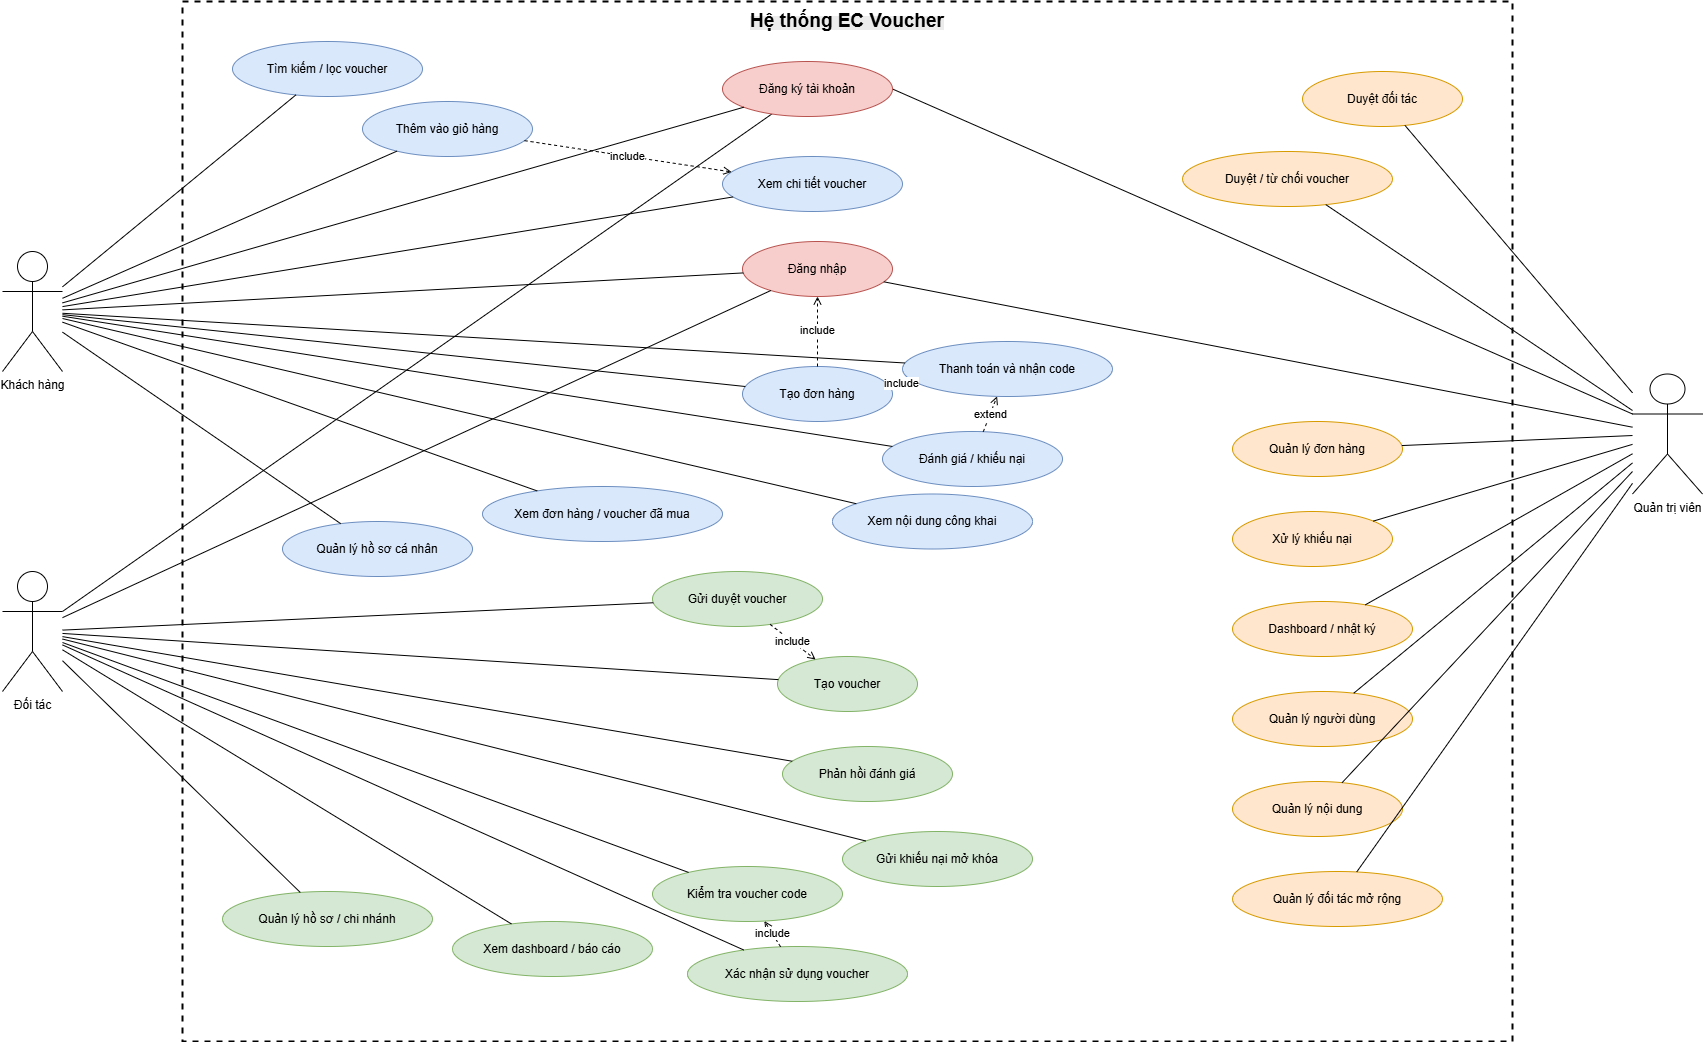

The diagram above was exported from draw.io. Its source (the exported page's mxGraphModel, read from the mxfile embedded in the PNG):
<mxGraphModel dx="3443" dy="2186" grid="1" gridSize="10" guides="1" tooltips="1" connect="1" arrows="1" fold="1" page="1" pageScale="1" pageWidth="1800" pageHeight="1200" math="0" shadow="0">
  <root>
    <mxCell id="0" />
    <mxCell id="1" parent="0" />
    <mxCell id="sys" parent="1" style="rounded=0;whiteSpace=wrap;html=1;dashed=1;strokeWidth=2;fillColor=none;" value="" vertex="1">
      <mxGeometry height="1040" width="1330" x="130" y="-50" as="geometry" />
    </mxCell>
    <mxCell id="actor_customer" parent="1" style="shape=umlActor;verticalLabelPosition=bottom;verticalAlign=top;html=1;outlineConnect=0;" value="Khách hàng" vertex="1">
      <mxGeometry height="120" width="60" x="-50" y="200" as="geometry" />
    </mxCell>
    <mxCell id="K7Nq_Tm7OAojAaUFAfZr-1" edge="1" parent="1" source="actor_partner" style="rounded=0;orthogonalLoop=1;jettySize=auto;html=1;exitX=1;exitY=0.3333333333333333;exitDx=0;exitDy=0;exitPerimeter=0;endArrow=none;endFill=0;" target="uc_register">
      <mxGeometry relative="1" as="geometry" />
    </mxCell>
    <mxCell id="actor_partner" parent="1" style="shape=umlActor;verticalLabelPosition=bottom;verticalAlign=top;html=1;outlineConnect=0;" value="Đối tác" vertex="1">
      <mxGeometry height="120" width="60" x="-50" y="520" as="geometry" />
    </mxCell>
    <mxCell id="K7Nq_Tm7OAojAaUFAfZr-2" edge="1" parent="1" source="actor_admin" style="rounded=0;orthogonalLoop=1;jettySize=auto;html=1;entryX=1;entryY=0.5;entryDx=0;entryDy=0;endArrow=none;endFill=0;exitX=0;exitY=0.3333333333333333;exitDx=0;exitDy=0;exitPerimeter=0;" target="uc_register">
      <mxGeometry relative="1" as="geometry">
        <mxPoint x="1490" y="320" as="sourcePoint" />
      </mxGeometry>
    </mxCell>
    <mxCell id="actor_admin" parent="1" style="shape=umlActor;verticalLabelPosition=bottom;verticalAlign=top;html=1;outlineConnect=0;" value="Quản trị viên" vertex="1">
      <mxGeometry height="120" width="70" x="1580" y="322.5" as="geometry" />
    </mxCell>
    <mxCell id="uc_register" parent="1" style="ellipse;whiteSpace=wrap;html=1;fillColor=#f8cecc;strokeColor=#b85450;" value="Đăng ký tài khoản" vertex="1">
      <mxGeometry height="55" width="170" x="670" y="10" as="geometry" />
    </mxCell>
    <mxCell id="uc_login" parent="1" style="ellipse;whiteSpace=wrap;html=1;fillColor=#f8cecc;strokeColor=#b85450;" value="Đăng nhập" vertex="1">
      <mxGeometry height="55" width="150" x="690" y="190" as="geometry" />
    </mxCell>
    <mxCell id="uc_search" parent="1" style="ellipse;whiteSpace=wrap;html=1;fillColor=#dae8fc;strokeColor=#6c8ebf;" value="Tìm kiếm / lọc voucher" vertex="1">
      <mxGeometry height="55" width="190" x="180" y="-10" as="geometry" />
    </mxCell>
    <mxCell id="uc_detail" parent="1" style="ellipse;whiteSpace=wrap;html=1;fillColor=#dae8fc;strokeColor=#6c8ebf;" value="Xem chi tiết voucher" vertex="1">
      <mxGeometry height="55" width="180" x="670" y="105" as="geometry" />
    </mxCell>
    <mxCell id="uc_cart" parent="1" style="ellipse;whiteSpace=wrap;html=1;fillColor=#dae8fc;strokeColor=#6c8ebf;" value="Thêm vào giỏ hàng" vertex="1">
      <mxGeometry height="55" width="170" x="310" y="50" as="geometry" />
    </mxCell>
    <mxCell id="uc_order" parent="1" style="ellipse;whiteSpace=wrap;html=1;fillColor=#dae8fc;strokeColor=#6c8ebf;" value="Tạo đơn hàng" vertex="1">
      <mxGeometry height="55" width="150" x="690" y="315" as="geometry" />
    </mxCell>
    <mxCell id="uc_pay" parent="1" style="ellipse;whiteSpace=wrap;html=1;fillColor=#dae8fc;strokeColor=#6c8ebf;" value="Thanh toán và nhận code" vertex="1">
      <mxGeometry height="55" width="210" x="850" y="290" as="geometry" />
    </mxCell>
    <mxCell id="uc_review_complaint" parent="1" style="ellipse;whiteSpace=wrap;html=1;fillColor=#dae8fc;strokeColor=#6c8ebf;" value="Đánh giá / khiếu nại" vertex="1">
      <mxGeometry height="55" width="180" x="830" y="380" as="geometry" />
    </mxCell>
    <mxCell id="uc_profile" parent="1" style="ellipse;whiteSpace=wrap;html=1;fillColor=#dae8fc;strokeColor=#6c8ebf;" value="Quản lý hồ sơ cá nhân" vertex="1">
      <mxGeometry height="55" width="190" x="230" y="470" as="geometry" />
    </mxCell>
    <mxCell id="uc_orders" parent="1" style="ellipse;whiteSpace=wrap;html=1;fillColor=#dae8fc;strokeColor=#6c8ebf;" value="Xem đơn hàng / voucher đã mua" vertex="1">
      <mxGeometry height="55" width="240" x="430" y="435" as="geometry" />
    </mxCell>
    <mxCell id="uc_public_content" parent="1" style="ellipse;whiteSpace=wrap;html=1;fillColor=#dae8fc;strokeColor=#6c8ebf;" value="Xem nội dung công khai" vertex="1">
      <mxGeometry height="55" width="200" x="780" y="442.5" as="geometry" />
    </mxCell>
    <mxCell id="uc_create_voucher" parent="1" style="ellipse;whiteSpace=wrap;html=1;fillColor=#d5e8d4;strokeColor=#82b366;" value="Tạo voucher" vertex="1">
      <mxGeometry height="55" width="140" x="725" y="605" as="geometry" />
    </mxCell>
    <mxCell id="uc_submit_voucher" parent="1" style="ellipse;whiteSpace=wrap;html=1;fillColor=#d5e8d4;strokeColor=#82b366;" value="Gửi duyệt voucher" vertex="1">
      <mxGeometry height="55" width="170" x="600" y="520" as="geometry" />
    </mxCell>
    <mxCell id="uc_check_code" parent="1" style="ellipse;whiteSpace=wrap;html=1;fillColor=#d5e8d4;strokeColor=#82b366;" value="Kiểm tra voucher code" vertex="1">
      <mxGeometry height="55" width="190" x="600" y="815" as="geometry" />
    </mxCell>
    <mxCell id="uc_scan_code" parent="1" style="ellipse;whiteSpace=wrap;html=1;fillColor=#d5e8d4;strokeColor=#82b366;" value="Xác nhận sử dụng voucher" vertex="1">
      <mxGeometry height="55" width="220" x="635" y="895" as="geometry" />
    </mxCell>
    <mxCell id="uc_partner_profile" parent="1" style="ellipse;whiteSpace=wrap;html=1;fillColor=#d5e8d4;strokeColor=#82b366;" value="Quản lý hồ sơ / chi nhánh" vertex="1">
      <mxGeometry height="55" width="210" x="170" y="840" as="geometry" />
    </mxCell>
    <mxCell id="uc_partner_report" parent="1" style="ellipse;whiteSpace=wrap;html=1;fillColor=#d5e8d4;strokeColor=#82b366;" value="Xem dashboard / báo cáo" vertex="1">
      <mxGeometry height="55" width="200" x="400" y="870" as="geometry" />
    </mxCell>
    <mxCell id="uc_partner_appeal" parent="1" style="ellipse;whiteSpace=wrap;html=1;fillColor=#d5e8d4;strokeColor=#82b366;" value="Gửi khiếu nại mở khóa" vertex="1">
      <mxGeometry height="55" width="190" x="790" y="780" as="geometry" />
    </mxCell>
    <mxCell id="uc_reply_review" parent="1" style="ellipse;whiteSpace=wrap;html=1;fillColor=#d5e8d4;strokeColor=#82b366;" value="Phản hồi đánh giá" vertex="1">
      <mxGeometry height="55" width="170" x="730" y="695" as="geometry" />
    </mxCell>
    <mxCell id="uc_approve_partner" parent="1" style="ellipse;whiteSpace=wrap;html=1;fillColor=#ffe6cc;strokeColor=#d79b00;" value="Duyệt đối tác" vertex="1">
      <mxGeometry height="55" width="160" x="1250" y="20" as="geometry" />
    </mxCell>
    <mxCell id="uc_approve_voucher" parent="1" style="ellipse;whiteSpace=wrap;html=1;fillColor=#ffe6cc;strokeColor=#d79b00;" value="Duyệt / từ chối voucher" vertex="1">
      <mxGeometry height="55" width="210" x="1130" y="100" as="geometry" />
    </mxCell>
    <mxCell id="uc_manage_orders" parent="1" style="ellipse;whiteSpace=wrap;html=1;fillColor=#ffe6cc;strokeColor=#d79b00;" value="Quản lý đơn hàng" vertex="1">
      <mxGeometry height="55" width="170" x="1180" y="370" as="geometry" />
    </mxCell>
    <mxCell id="uc_handle_complaint" parent="1" style="ellipse;whiteSpace=wrap;html=1;fillColor=#ffe6cc;strokeColor=#d79b00;" value="Xử lý khiếu nại" vertex="1">
      <mxGeometry height="55" width="160" x="1180" y="460" as="geometry" />
    </mxCell>
    <mxCell id="uc_dashboard" parent="1" style="ellipse;whiteSpace=wrap;html=1;fillColor=#ffe6cc;strokeColor=#d79b00;" value="Dashboard / nhật ký" vertex="1">
      <mxGeometry height="55" width="180" x="1180" y="550" as="geometry" />
    </mxCell>
    <mxCell id="uc_manage_users" parent="1" style="ellipse;whiteSpace=wrap;html=1;fillColor=#ffe6cc;strokeColor=#d79b00;" value="Quản lý người dùng" vertex="1">
      <mxGeometry height="55" width="180" x="1180" y="640" as="geometry" />
    </mxCell>
    <mxCell id="uc_manage_content" parent="1" style="ellipse;whiteSpace=wrap;html=1;fillColor=#ffe6cc;strokeColor=#d79b00;" value="Quản lý nội dung" vertex="1">
      <mxGeometry height="55" width="170" x="1180" y="730" as="geometry" />
    </mxCell>
    <mxCell id="uc_manage_partner" parent="1" style="ellipse;whiteSpace=wrap;html=1;fillColor=#ffe6cc;strokeColor=#d79b00;" value="Quản lý đối tác mở rộng" vertex="1">
      <mxGeometry height="55" width="210" x="1180" y="820" as="geometry" />
    </mxCell>
    <mxCell id="a1" edge="1" parent="1" source="actor_customer" style="endArrow=none;html=1;rounded=0;" target="uc_register">
      <mxGeometry relative="1" as="geometry" />
    </mxCell>
    <mxCell id="a2" edge="1" parent="1" source="actor_customer" style="endArrow=none;html=1;rounded=0;" target="uc_login">
      <mxGeometry relative="1" as="geometry" />
    </mxCell>
    <mxCell id="a3" edge="1" parent="1" source="actor_customer" style="endArrow=none;html=1;rounded=0;" target="uc_search">
      <mxGeometry relative="1" as="geometry" />
    </mxCell>
    <mxCell id="a4" edge="1" parent="1" source="actor_customer" style="endArrow=none;html=1;rounded=0;" target="uc_detail">
      <mxGeometry relative="1" as="geometry" />
    </mxCell>
    <mxCell id="a5" edge="1" parent="1" source="actor_customer" style="endArrow=none;html=1;rounded=0;" target="uc_cart">
      <mxGeometry relative="1" as="geometry" />
    </mxCell>
    <mxCell id="a6" edge="1" parent="1" source="actor_customer" style="endArrow=none;html=1;rounded=0;" target="uc_order">
      <mxGeometry relative="1" as="geometry" />
    </mxCell>
    <mxCell id="a7" edge="1" parent="1" source="actor_customer" style="endArrow=none;html=1;rounded=0;" target="uc_pay">
      <mxGeometry relative="1" as="geometry" />
    </mxCell>
    <mxCell id="a8" edge="1" parent="1" source="actor_customer" style="endArrow=none;html=1;rounded=0;" target="uc_review_complaint">
      <mxGeometry relative="1" as="geometry" />
    </mxCell>
    <mxCell id="a9" edge="1" parent="1" source="actor_customer" style="endArrow=none;html=1;rounded=0;" target="uc_profile">
      <mxGeometry relative="1" as="geometry" />
    </mxCell>
    <mxCell id="a10" edge="1" parent="1" source="actor_customer" style="endArrow=none;html=1;rounded=0;" target="uc_orders">
      <mxGeometry relative="1" as="geometry" />
    </mxCell>
    <mxCell id="a11" edge="1" parent="1" source="actor_customer" style="endArrow=none;html=1;rounded=0;" target="uc_public_content">
      <mxGeometry relative="1" as="geometry" />
    </mxCell>
    <mxCell id="b1" edge="1" parent="1" source="actor_partner" style="endArrow=none;html=1;rounded=0;" target="uc_login">
      <mxGeometry relative="1" as="geometry" />
    </mxCell>
    <mxCell id="b3" edge="1" parent="1" source="actor_partner" style="endArrow=none;html=1;rounded=0;" target="uc_create_voucher">
      <mxGeometry relative="1" as="geometry" />
    </mxCell>
    <mxCell id="b4" edge="1" parent="1" source="actor_partner" style="endArrow=none;html=1;rounded=0;" target="uc_submit_voucher">
      <mxGeometry relative="1" as="geometry" />
    </mxCell>
    <mxCell id="b5" edge="1" parent="1" source="actor_partner" style="endArrow=none;html=1;rounded=0;" target="uc_check_code">
      <mxGeometry relative="1" as="geometry" />
    </mxCell>
    <mxCell id="b6" edge="1" parent="1" source="actor_partner" style="endArrow=none;html=1;rounded=0;" target="uc_scan_code">
      <mxGeometry relative="1" as="geometry" />
    </mxCell>
    <mxCell id="b7" edge="1" parent="1" source="actor_partner" style="endArrow=none;html=1;rounded=0;" target="uc_partner_profile">
      <mxGeometry relative="1" as="geometry" />
    </mxCell>
    <mxCell id="b8" edge="1" parent="1" source="actor_partner" style="endArrow=none;html=1;rounded=0;" target="uc_partner_report">
      <mxGeometry relative="1" as="geometry" />
    </mxCell>
    <mxCell id="b9" edge="1" parent="1" source="actor_partner" style="endArrow=none;html=1;rounded=0;" target="uc_partner_appeal">
      <mxGeometry relative="1" as="geometry" />
    </mxCell>
    <mxCell id="b10" edge="1" parent="1" source="actor_partner" style="endArrow=none;html=1;rounded=0;" target="uc_reply_review">
      <mxGeometry relative="1" as="geometry" />
    </mxCell>
    <mxCell id="c1" edge="1" parent="1" source="actor_admin" style="endArrow=none;html=1;rounded=0;" target="uc_login">
      <mxGeometry relative="1" as="geometry" />
    </mxCell>
    <mxCell id="c2" edge="1" parent="1" source="actor_admin" style="endArrow=none;html=1;rounded=0;" target="uc_approve_partner">
      <mxGeometry relative="1" as="geometry" />
    </mxCell>
    <mxCell id="c3" edge="1" parent="1" source="actor_admin" style="endArrow=none;html=1;rounded=0;" target="uc_approve_voucher">
      <mxGeometry relative="1" as="geometry" />
    </mxCell>
    <mxCell id="c4" edge="1" parent="1" source="actor_admin" style="endArrow=none;html=1;rounded=0;" target="uc_manage_orders">
      <mxGeometry relative="1" as="geometry" />
    </mxCell>
    <mxCell id="c5" edge="1" parent="1" source="actor_admin" style="endArrow=none;html=1;rounded=0;" target="uc_handle_complaint">
      <mxGeometry relative="1" as="geometry" />
    </mxCell>
    <mxCell id="c6" edge="1" parent="1" source="actor_admin" style="endArrow=none;html=1;rounded=0;" target="uc_dashboard">
      <mxGeometry relative="1" as="geometry" />
    </mxCell>
    <mxCell id="c7" edge="1" parent="1" source="actor_admin" style="endArrow=none;html=1;rounded=0;" target="uc_manage_users">
      <mxGeometry relative="1" as="geometry" />
    </mxCell>
    <mxCell id="c8" edge="1" parent="1" source="actor_admin" style="endArrow=none;html=1;rounded=0;" target="uc_manage_content">
      <mxGeometry relative="1" as="geometry" />
    </mxCell>
    <mxCell id="c9" edge="1" parent="1" source="actor_admin" style="endArrow=none;html=1;rounded=0;" target="uc_manage_partner">
      <mxGeometry relative="1" as="geometry" />
    </mxCell>
    <mxCell id="inc1" edge="1" parent="1" source="uc_cart" style="endArrow=open;dashed=1;html=1;rounded=0;" target="uc_detail" value="include">
      <mxGeometry relative="1" as="geometry" />
    </mxCell>
    <mxCell id="inc2" edge="1" parent="1" source="uc_order" style="endArrow=open;dashed=1;html=1;rounded=0;" target="uc_login" value="include">
      <mxGeometry relative="1" as="geometry" />
    </mxCell>
    <mxCell id="inc3" edge="1" parent="1" source="uc_pay" style="endArrow=open;dashed=1;html=1;rounded=0;" target="uc_order" value="include">
      <mxGeometry relative="1" as="geometry" />
    </mxCell>
    <mxCell id="ext1" edge="1" parent="1" source="uc_review_complaint" style="endArrow=open;dashed=1;html=1;rounded=0;" target="uc_pay" value="extend">
      <mxGeometry relative="1" as="geometry" />
    </mxCell>
    <mxCell id="inc4" edge="1" parent="1" source="uc_submit_voucher" style="endArrow=open;dashed=1;html=1;rounded=0;" target="uc_create_voucher" value="include">
      <mxGeometry relative="1" as="geometry" />
    </mxCell>
    <mxCell id="inc5" edge="1" parent="1" source="uc_scan_code" style="endArrow=open;dashed=1;html=1;rounded=0;" target="uc_check_code" value="include">
      <mxGeometry relative="1" as="geometry" />
    </mxCell>
    <mxCell id="K7Nq_Tm7OAojAaUFAfZr-3" parent="1" style="text;html=1;whiteSpace=wrap;strokeColor=none;fillColor=none;align=center;verticalAlign=middle;rounded=0;autosize=1;resizable=0;" value="&lt;font style=&quot;&quot;&gt;&lt;span style=&quot;color: rgb(0, 0, 0); font-family: Helvetica; font-style: normal; font-variant-ligatures: normal; font-variant-caps: normal; letter-spacing: normal; orphans: 2; text-align: center; text-indent: 0px; text-transform: none; widows: 2; word-spacing: 0px; -webkit-text-stroke-width: 0px; white-space: normal; background-color: rgb(236, 236, 236); text-decoration-thickness: initial; text-decoration-style: initial; text-decoration-color: initial; float: none; display: inline !important;&quot;&gt;&lt;font style=&quot;font-size: 19px;&quot;&gt;&lt;b&gt;Hệ thống EC Voucher&lt;/b&gt;&lt;/font&gt;&lt;/span&gt;&lt;br&gt;&lt;/font&gt;" vertex="1">
      <mxGeometry height="40" width="220" x="685" y="-50" as="geometry" />
    </mxCell>
  </root>
</mxGraphModel>